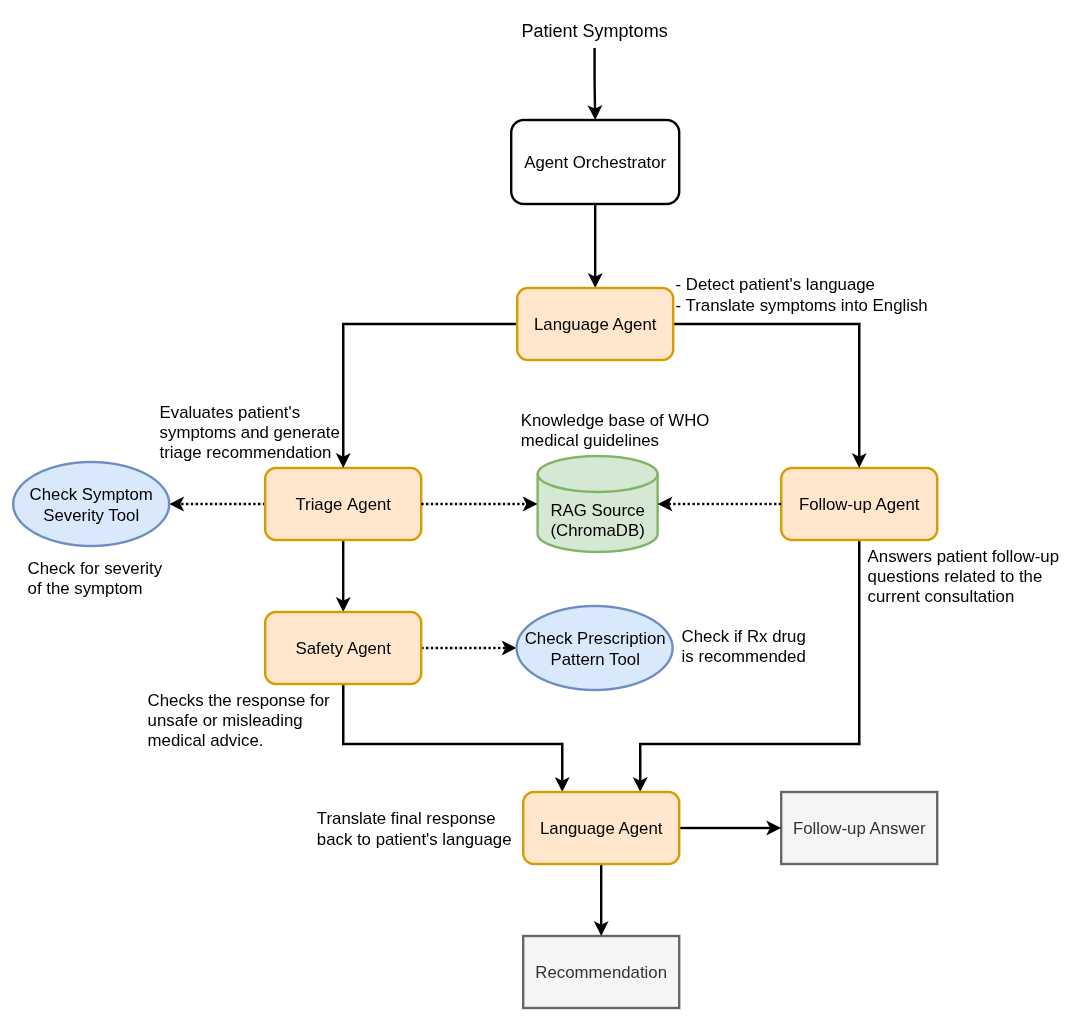

The diagram above was exported from draw.io. Its source (the exported page's mxGraphModel, read from the mxfile embedded in the PNG):
<mxGraphModel dx="2206" dy="1859" grid="1" gridSize="10" guides="1" tooltips="1" connect="1" arrows="1" fold="1" page="1" pageScale="1" pageWidth="850" pageHeight="1100" math="0" shadow="0">
  <root>
    <mxCell id="0" />
    <mxCell id="1" parent="0" />
    <mxCell id="g6Ui12Ipnphwe62Ed-7B-59" edge="1" parent="1" source="g6Ui12Ipnphwe62Ed-7B-1" style="edgeStyle=orthogonalEdgeStyle;rounded=0;orthogonalLoop=1;jettySize=auto;html=1;exitX=0;exitY=0.5;exitDx=0;exitDy=0;entryX=1;entryY=0.5;entryDx=0;entryDy=0;dashed=1;dashPattern=1 1;strokeWidth=2;" target="g6Ui12Ipnphwe62Ed-7B-54">
      <mxGeometry relative="1" as="geometry" />
    </mxCell>
    <mxCell id="g6Ui12Ipnphwe62Ed-7B-60" edge="1" parent="1" source="g6Ui12Ipnphwe62Ed-7B-1" style="edgeStyle=orthogonalEdgeStyle;rounded=0;orthogonalLoop=1;jettySize=auto;html=1;exitX=0.5;exitY=1;exitDx=0;exitDy=0;entryX=0.5;entryY=0;entryDx=0;entryDy=0;strokeWidth=2;" target="g6Ui12Ipnphwe62Ed-7B-2">
      <mxGeometry relative="1" as="geometry" />
    </mxCell>
    <mxCell id="g6Ui12Ipnphwe62Ed-7B-1" parent="1" style="rounded=1;whiteSpace=wrap;html=1;strokeWidth=2;fillColor=#ffe6cc;strokeColor=#d79b00;" value="&lt;font style=&quot;font-size: 14px;&quot;&gt;Triage&amp;nbsp;&lt;/font&gt;&lt;span style=&quot;font-size: 14px; background-color: transparent; color: light-dark(rgb(0, 0, 0), rgb(255, 255, 255));&quot;&gt;Agent&lt;/span&gt;" vertex="1">
      <mxGeometry height="60" width="130" x="130" y="220" as="geometry" />
    </mxCell>
    <mxCell id="g6Ui12Ipnphwe62Ed-7B-49" edge="1" parent="1" source="g6Ui12Ipnphwe62Ed-7B-2" style="edgeStyle=orthogonalEdgeStyle;rounded=0;orthogonalLoop=1;jettySize=auto;html=1;exitX=0.5;exitY=1;exitDx=0;exitDy=0;strokeWidth=2;entryX=0.25;entryY=0;entryDx=0;entryDy=0;" target="g6Ui12Ipnphwe62Ed-7B-48">
      <mxGeometry relative="1" as="geometry">
        <Array as="points">
          <mxPoint x="195" y="450" />
          <mxPoint x="378" y="450" />
        </Array>
      </mxGeometry>
    </mxCell>
    <mxCell id="g6Ui12Ipnphwe62Ed-7B-61" edge="1" parent="1" source="g6Ui12Ipnphwe62Ed-7B-2" style="edgeStyle=orthogonalEdgeStyle;rounded=0;orthogonalLoop=1;jettySize=auto;html=1;entryX=0;entryY=0.5;entryDx=0;entryDy=0;strokeWidth=2;dashed=1;dashPattern=1 1;" target="g6Ui12Ipnphwe62Ed-7B-52">
      <mxGeometry relative="1" as="geometry" />
    </mxCell>
    <mxCell id="g6Ui12Ipnphwe62Ed-7B-2" parent="1" style="rounded=1;whiteSpace=wrap;html=1;strokeWidth=2;fillColor=#ffe6cc;strokeColor=#d79b00;" value="&lt;span style=&quot;font-size: 14px;&quot;&gt;Safety Agent&lt;/span&gt;" vertex="1">
      <mxGeometry height="60" width="130" x="130" y="340" as="geometry" />
    </mxCell>
    <mxCell id="g6Ui12Ipnphwe62Ed-7B-58" edge="1" parent="1" source="g6Ui12Ipnphwe62Ed-7B-3" style="edgeStyle=orthogonalEdgeStyle;rounded=0;orthogonalLoop=1;jettySize=auto;html=1;exitX=0.5;exitY=1;exitDx=0;exitDy=0;entryX=0.75;entryY=0;entryDx=0;entryDy=0;strokeWidth=2;" target="g6Ui12Ipnphwe62Ed-7B-48">
      <mxGeometry relative="1" as="geometry">
        <Array as="points">
          <mxPoint x="625" y="450" />
          <mxPoint x="443" y="450" />
        </Array>
      </mxGeometry>
    </mxCell>
    <mxCell id="g6Ui12Ipnphwe62Ed-7B-3" parent="1" style="rounded=1;whiteSpace=wrap;html=1;strokeWidth=2;fillColor=#ffe6cc;strokeColor=#d79b00;" value="&lt;div&gt;&lt;font style=&quot;font-size: 14px;&quot;&gt;Follow-up Agent&lt;/font&gt;&lt;/div&gt;" vertex="1">
      <mxGeometry height="60" width="130" x="560" y="220" as="geometry" />
    </mxCell>
    <mxCell id="g6Ui12Ipnphwe62Ed-7B-33" edge="1" parent="1" source="g6Ui12Ipnphwe62Ed-7B-7" style="edgeStyle=orthogonalEdgeStyle;rounded=0;orthogonalLoop=1;jettySize=auto;html=1;exitX=0.5;exitY=1;exitDx=0;exitDy=0;entryX=0.5;entryY=0;entryDx=0;entryDy=0;strokeWidth=2;" target="g6Ui12Ipnphwe62Ed-7B-8">
      <mxGeometry relative="1" as="geometry" />
    </mxCell>
    <mxCell id="g6Ui12Ipnphwe62Ed-7B-7" parent="1" style="rounded=1;whiteSpace=wrap;html=1;strokeWidth=2;" value="&lt;div&gt;&lt;span style=&quot;font-size: 14px;&quot;&gt;Agent Orchestrator&lt;/span&gt;&lt;/div&gt;" vertex="1">
      <mxGeometry height="70" width="140" x="335" y="-70" as="geometry" />
    </mxCell>
    <mxCell id="g6Ui12Ipnphwe62Ed-7B-31" edge="1" parent="1" source="g6Ui12Ipnphwe62Ed-7B-8" style="edgeStyle=orthogonalEdgeStyle;rounded=0;orthogonalLoop=1;jettySize=auto;html=1;exitX=0;exitY=0.5;exitDx=0;exitDy=0;entryX=0.5;entryY=0;entryDx=0;entryDy=0;strokeWidth=2;" target="g6Ui12Ipnphwe62Ed-7B-1">
      <mxGeometry relative="1" as="geometry" />
    </mxCell>
    <mxCell id="g6Ui12Ipnphwe62Ed-7B-32" edge="1" parent="1" source="g6Ui12Ipnphwe62Ed-7B-8" style="edgeStyle=orthogonalEdgeStyle;rounded=0;orthogonalLoop=1;jettySize=auto;html=1;exitX=1;exitY=0.5;exitDx=0;exitDy=0;entryX=0.5;entryY=0;entryDx=0;entryDy=0;strokeWidth=2;" target="g6Ui12Ipnphwe62Ed-7B-3">
      <mxGeometry relative="1" as="geometry" />
    </mxCell>
    <mxCell id="g6Ui12Ipnphwe62Ed-7B-8" parent="1" style="rounded=1;whiteSpace=wrap;html=1;strokeWidth=2;fillColor=#ffe6cc;strokeColor=#d79b00;" value="&lt;div&gt;&lt;span style=&quot;font-size: 14px;&quot;&gt;Language Agent&lt;/span&gt;&lt;/div&gt;" vertex="1">
      <mxGeometry height="60" width="130" x="340" y="70" as="geometry" />
    </mxCell>
    <mxCell id="g6Ui12Ipnphwe62Ed-7B-11" edge="1" parent="1" source="g6Ui12Ipnphwe62Ed-7B-10" style="edgeStyle=orthogonalEdgeStyle;rounded=0;orthogonalLoop=1;jettySize=auto;html=1;exitX=0.5;exitY=1;exitDx=0;exitDy=0;strokeWidth=2;" target="g6Ui12Ipnphwe62Ed-7B-7">
      <mxGeometry relative="1" as="geometry" />
    </mxCell>
    <mxCell id="g6Ui12Ipnphwe62Ed-7B-10" parent="1" style="text;html=1;whiteSpace=wrap;strokeColor=none;fillColor=none;align=center;verticalAlign=middle;rounded=0;" value="&lt;font style=&quot;font-size: 15px;&quot;&gt;Patient Symptoms&lt;/font&gt;" vertex="1">
      <mxGeometry height="30" width="153" x="328" y="-160" as="geometry" />
    </mxCell>
    <mxCell id="g6Ui12Ipnphwe62Ed-7B-34" parent="1" style="shape=cylinder3;whiteSpace=wrap;html=1;boundedLbl=1;backgroundOutline=1;size=15;strokeWidth=2;fillColor=#d5e8d4;strokeColor=#82b366;" value="&lt;font style=&quot;font-size: 14px;&quot;&gt;RAG Source&lt;/font&gt;&lt;div&gt;&lt;font style=&quot;font-size: 14px;&quot;&gt;(ChromaDB)&lt;/font&gt;&lt;/div&gt;" vertex="1">
      <mxGeometry height="80" width="100" x="357" y="210" as="geometry" />
    </mxCell>
    <mxCell id="g6Ui12Ipnphwe62Ed-7B-40" parent="1" style="rounded=0;whiteSpace=wrap;html=1;strokeWidth=2;fillColor=#f5f5f5;fontColor=#333333;strokeColor=#666666;" value="&lt;font style=&quot;font-size: 14px;&quot;&gt;Recommendation&lt;/font&gt;" vertex="1">
      <mxGeometry height="60" width="130" x="345" y="610" as="geometry" />
    </mxCell>
    <mxCell id="g6Ui12Ipnphwe62Ed-7B-41" parent="1" style="rounded=0;whiteSpace=wrap;html=1;strokeWidth=2;fillColor=#f5f5f5;fontColor=#333333;strokeColor=#666666;" value="&lt;font style=&quot;font-size: 14px;&quot;&gt;Follow-up Answer&lt;/font&gt;" vertex="1">
      <mxGeometry height="60" width="130" x="560" y="490" as="geometry" />
    </mxCell>
    <mxCell id="g6Ui12Ipnphwe62Ed-7B-46" edge="1" parent="1" source="g6Ui12Ipnphwe62Ed-7B-1" style="edgeStyle=orthogonalEdgeStyle;rounded=0;orthogonalLoop=1;jettySize=auto;html=1;exitX=1;exitY=0.5;exitDx=0;exitDy=0;entryX=0;entryY=0.5;entryDx=0;entryDy=0;entryPerimeter=0;strokeWidth=2;dashed=1;dashPattern=1 1;" target="g6Ui12Ipnphwe62Ed-7B-34">
      <mxGeometry relative="1" as="geometry" />
    </mxCell>
    <mxCell id="g6Ui12Ipnphwe62Ed-7B-47" edge="1" parent="1" source="g6Ui12Ipnphwe62Ed-7B-3" style="edgeStyle=orthogonalEdgeStyle;rounded=0;orthogonalLoop=1;jettySize=auto;html=1;exitX=0;exitY=0.5;exitDx=0;exitDy=0;entryX=1;entryY=0.5;entryDx=0;entryDy=0;entryPerimeter=0;dashed=1;dashPattern=1 1;strokeWidth=2;" target="g6Ui12Ipnphwe62Ed-7B-34">
      <mxGeometry relative="1" as="geometry" />
    </mxCell>
    <mxCell id="g6Ui12Ipnphwe62Ed-7B-50" edge="1" parent="1" source="g6Ui12Ipnphwe62Ed-7B-48" style="edgeStyle=orthogonalEdgeStyle;rounded=0;orthogonalLoop=1;jettySize=auto;html=1;exitX=0.5;exitY=1;exitDx=0;exitDy=0;entryX=0.5;entryY=0;entryDx=0;entryDy=0;strokeWidth=2;" target="g6Ui12Ipnphwe62Ed-7B-40">
      <mxGeometry relative="1" as="geometry" />
    </mxCell>
    <mxCell id="g6Ui12Ipnphwe62Ed-7B-51" edge="1" parent="1" source="g6Ui12Ipnphwe62Ed-7B-48" style="edgeStyle=orthogonalEdgeStyle;rounded=0;orthogonalLoop=1;jettySize=auto;html=1;exitX=1;exitY=0.5;exitDx=0;exitDy=0;entryX=0;entryY=0.5;entryDx=0;entryDy=0;strokeWidth=2;" target="g6Ui12Ipnphwe62Ed-7B-41">
      <mxGeometry relative="1" as="geometry" />
    </mxCell>
    <mxCell id="g6Ui12Ipnphwe62Ed-7B-48" parent="1" style="rounded=1;whiteSpace=wrap;html=1;strokeWidth=2;fillColor=#ffe6cc;strokeColor=#d79b00;" value="&lt;div&gt;&lt;span style=&quot;font-size: 14px;&quot;&gt;Language Agent&lt;/span&gt;&lt;/div&gt;" vertex="1">
      <mxGeometry height="60" width="130" x="345" y="490" as="geometry" />
    </mxCell>
    <mxCell id="g6Ui12Ipnphwe62Ed-7B-52" parent="1" style="ellipse;whiteSpace=wrap;html=1;fillColor=#dae8fc;strokeColor=#6c8ebf;strokeWidth=2;" value="&lt;font style=&quot;font-size: 14px;&quot;&gt;Check Prescription Pattern Tool&lt;/font&gt;" vertex="1">
      <mxGeometry height="70" width="130" x="339.5" y="335" as="geometry" />
    </mxCell>
    <mxCell id="g6Ui12Ipnphwe62Ed-7B-54" parent="1" style="ellipse;whiteSpace=wrap;html=1;fillColor=#dae8fc;strokeColor=#6c8ebf;strokeWidth=2;" value="&lt;font style=&quot;font-size: 14px;&quot;&gt;Check Symptom Severity Tool&lt;/font&gt;" vertex="1">
      <mxGeometry height="70" width="130" x="-80" y="215" as="geometry" />
    </mxCell>
    <mxCell id="g6Ui12Ipnphwe62Ed-7B-62" parent="1" style="text;html=1;whiteSpace=wrap;strokeColor=none;fillColor=none;align=left;verticalAlign=middle;rounded=0;" value="&lt;div&gt;&lt;font style=&quot;font-size: 14px;&quot;&gt;- Detect patient's language&lt;/font&gt;&lt;/div&gt;&lt;font style=&quot;font-size: 14px;&quot;&gt;- Translate symptoms into English&lt;/font&gt;" vertex="1">
      <mxGeometry height="50" width="235" x="469.5" y="50" as="geometry" />
    </mxCell>
    <mxCell id="g6Ui12Ipnphwe62Ed-7B-64" parent="1" style="text;html=1;whiteSpace=wrap;strokeColor=none;fillColor=none;align=left;verticalAlign=middle;rounded=0;" value="&lt;div&gt;&lt;span style=&quot;font-size: 14px; background-color: transparent; color: light-dark(rgb(0, 0, 0), rgb(255, 255, 255));&quot;&gt;Translate final response back to patient's language&lt;/span&gt;&lt;/div&gt;" vertex="1">
      <mxGeometry height="50" width="170" x="171" y="495" as="geometry" />
    </mxCell>
    <mxCell id="g6Ui12Ipnphwe62Ed-7B-65" parent="1" style="text;html=1;whiteSpace=wrap;strokeColor=none;fillColor=none;align=left;verticalAlign=middle;rounded=0;" value="&lt;div&gt;&lt;span style=&quot;font-size: 14px; background-color: transparent; color: light-dark(rgb(0, 0, 0), rgb(255, 255, 255));&quot;&gt;Evaluates patient's symptoms and generate triage recommendation&lt;/span&gt;&lt;/div&gt;" vertex="1">
      <mxGeometry height="50" width="170" x="40" y="165" as="geometry" />
    </mxCell>
    <mxCell id="g6Ui12Ipnphwe62Ed-7B-66" parent="1" style="text;html=1;whiteSpace=wrap;strokeColor=none;fillColor=none;align=left;verticalAlign=middle;rounded=0;" value="&lt;font style=&quot;font-size: 14px;&quot;&gt;Checks the response for unsafe or misleading medical advice.&lt;/font&gt;" vertex="1">
      <mxGeometry height="50" width="180" x="30" y="405" as="geometry" />
    </mxCell>
    <mxCell id="g6Ui12Ipnphwe62Ed-7B-67" parent="1" style="text;html=1;whiteSpace=wrap;strokeColor=none;fillColor=none;align=left;verticalAlign=middle;rounded=0;" value="&lt;div&gt;&lt;span style=&quot;font-size: 14px;&quot;&gt;Answers patient follow-up questions related to the current&amp;nbsp;&lt;/span&gt;&lt;span style=&quot;font-size: 14px; background-color: transparent; color: light-dark(rgb(0, 0, 0), rgb(255, 255, 255));&quot;&gt;consultation&lt;/span&gt;&lt;/div&gt;" vertex="1">
      <mxGeometry height="50" width="170" x="630" y="285" as="geometry" />
    </mxCell>
    <mxCell id="g6Ui12Ipnphwe62Ed-7B-68" parent="1" style="text;whiteSpace=wrap;html=1;" value="&lt;font style=&quot;font-size: 14px;&quot;&gt;Knowledge base of WHO medical guidelines&lt;/font&gt;" vertex="1">
      <mxGeometry height="40" width="160" x="341" y="165" as="geometry" />
    </mxCell>
    <mxCell id="g6Ui12Ipnphwe62Ed-7B-69" parent="1" style="text;whiteSpace=wrap;html=1;" value="&lt;font style=&quot;font-size: 14px;&quot;&gt;Check if Rx drug&lt;/font&gt;&lt;div&gt;&lt;font style=&quot;font-size: 14px;&quot;&gt;is recommended&lt;/font&gt;&lt;/div&gt;" vertex="1">
      <mxGeometry height="45" width="110" x="475" y="345" as="geometry" />
    </mxCell>
    <mxCell id="g6Ui12Ipnphwe62Ed-7B-70" parent="1" style="text;whiteSpace=wrap;html=1;" value="&lt;span style=&quot;font-size: 14px;&quot;&gt;Check for severity of the symptom&lt;/span&gt;" vertex="1">
      <mxGeometry height="45" width="120" x="-70" y="287.5" as="geometry" />
    </mxCell>
  </root>
</mxGraphModel>